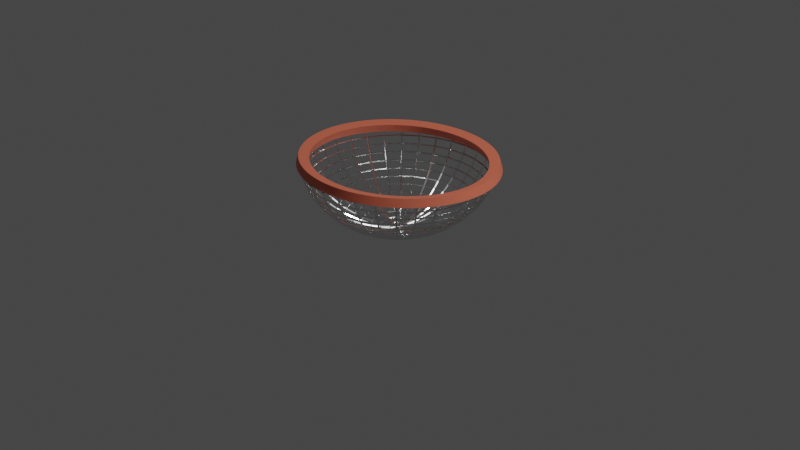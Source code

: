# Source: Fruit_Basket.blend  (saved by Blender 2.83.19; exported with 4.5.12 LTS)
import bpy
from mathutils import Matrix  # noqa: F401  (used for matrix-valued properties, if any)

bpy.ops.wm.read_factory_settings(use_empty=True)
scene = bpy.context.scene
scene.name = 'Scene'

# ---- collections
col_collection = bpy.data.collections.new('Collection'); scene.collection.children.link(col_collection)

# ---- materials (node trees are filled in below, after node groups)
mat_material_002 = bpy.data.materials.new('Material.002')
mat_material_002.use_transparent_shadow = False
mat_material_001 = bpy.data.materials.new('Material.001')
mat_material_001.use_transparent_shadow = False

# ---- material node trees
mat_material_002.use_nodes = True; mat_material_002.node_tree.nodes.clear()
_N = mat_material_002.node_tree.nodes; _L = mat_material_002.node_tree.links
n0 = _N.new('ShaderNodeBsdfPrincipled'); n0.name = 'Principled BSDF'; n0.location = (10, 300)
n0.distribution = 'GGX'
n0.subsurface_method = 'BURLEY'
n0.inputs[1].default_value = 10.0
n0.inputs[2].default_value = 0.2
n0.inputs[3].default_value = 1.45
n0.inputs[27].default_value = (0.0, 0.0, 0.0, 1.0)
n0.inputs[28].default_value = 1.0
n1 = _N.new('ShaderNodeOutputMaterial'); n1.name = 'Material Output'; n1.location = (300, 300)
_L.new(n0.outputs[0], n1.inputs[0])
n1.is_active_output = True
mat_material_001.use_nodes = True; mat_material_001.node_tree.nodes.clear()
_N = mat_material_001.node_tree.nodes; _L = mat_material_001.node_tree.links
n0 = _N.new('ShaderNodeBsdfPrincipled'); n0.name = 'Principled BSDF'; n0.location = (10, 300)
n0.distribution = 'GGX'
n0.subsurface_method = 'BURLEY'
n0.inputs[0].default_value = (0.8, 0.1737, 0.09964, 1.0)
n0.inputs[3].default_value = 1.45
n0.inputs[27].default_value = (0.0, 0.0, 0.0, 1.0)
n0.inputs[28].default_value = 1.0
n1 = _N.new('ShaderNodeOutputMaterial'); n1.name = 'Material Output'; n1.location = (300, 300)
_L.new(n0.outputs[0], n1.inputs[0])
n1.is_active_output = True

# ---- world
world_world = bpy.data.worlds.new('World'); scene.world = world_world
world_world.use_nodes = True; world_world.node_tree.nodes.clear()
_N = world_world.node_tree.nodes; _L = world_world.node_tree.links
n0 = _N.new('ShaderNodeOutputWorld'); n0.name = 'World Output'; n0.location = (300, 300)
n1 = _N.new('ShaderNodeBackground'); n1.name = 'Background'; n1.location = (10, 300)
n1.inputs[0].default_value = (0.05088, 0.05088, 0.05088, 1.0)
_L.new(n1.outputs[0], n0.inputs[0])
n0.is_active_output = True
world_world.color = (0.05088, 0.05088, 0.05088)
world_world.use_sun_shadow = False
world_world.sun_shadow_jitter_overblur = 0.0

# ---- cameras
cam_camera = bpy.data.cameras.new('Camera')
cam_camera.clip_end = 100.0
cam_camera.ortho_scale = 7.314

# ---- lights
light_light = bpy.data.lights.new('Light', 'POINT')
light_light.transmission_factor = 0.0
light_light.energy = 1000.0
light_light.shadow_soft_size = 0.1
light_light.shadow_maximum_resolution = 0.006
light_light.use_absolute_resolution = True

# ---- meshes
me_sphere = bpy.data.meshes.new('Sphere')
me_sphere.from_pydata([(0.0, 0.9808, -0.1951), (0.0, 0.9569, -0.2903), (0.0, 0.9239, -0.3827), (0.0, 0.8819, -0.4714), (0.0, 0.8315, -0.5556), (0.0, 0.773, -0.6344), (0.0, 0.7071, -0.7071), (0.0, 0.6344, -0.773), (0.0, 0.4714, -0.8819), (0.0, 0.1951, -0.9808), (0.1913, 0.9619, -0.1951), (0.1867, 0.9386, -0.2903), (0.1802, 0.9061, -0.3827), (0.1721, 0.865, -0.4714), (0.1622, 0.8155, -0.5556), (0.1508, 0.7582, -0.6344), (0.1379, 0.6935, -0.7071), (0.1238, 0.6222, -0.773), (0.1084, 0.5449, -0.8315), (0.09196, 0.4623, -0.8819), (0.07466, 0.3753, -0.9239), (0.05663, 0.2847, -0.9569), (0.03806, 0.1913, -0.9808), (0.01912, 0.09613, -0.9952), (0.3753, 0.9061, -0.1951), (0.3662, 0.8841, -0.2903), (0.3536, 0.8536, -0.3827), (0.3375, 0.8148, -0.4714), (0.3182, 0.7682, -0.5556), (0.2958, 0.7142, -0.6344), (0.2706, 0.6533, -0.7071), (0.2428, 0.5861, -0.773), (0.2126, 0.5133, -0.8315), (0.1804, 0.4355, -0.8819), (0.1464, 0.3536, -0.9239), (0.1111, 0.2682, -0.9569), (0.07466, 0.1802, -0.9808), (0.03751, 0.09056, -0.9952), (0.5449, 0.8155, -0.1951), (0.5316, 0.7957, -0.2903), (0.5133, 0.7682, -0.3827), (0.49, 0.7333, -0.4714), (0.4619, 0.6913, -0.5556), (0.4295, 0.6427, -0.6344), (0.3928, 0.5879, -0.7071), (0.3525, 0.5275, -0.773), (0.3087, 0.4619, -0.8315), (0.2619, 0.392, -0.8819), (0.2126, 0.3182, -0.9239), (0.1613, 0.2414, -0.9569), (0.1084, 0.1622, -0.9808), (0.05446, 0.0815, -0.9952), (0.6935, 0.6935, -0.1951), (0.6767, 0.6767, -0.2903), (0.6533, 0.6533, -0.3827), (0.6236, 0.6236, -0.4714), (0.5879, 0.5879, -0.5556), (0.5466, 0.5466, -0.6344), (0.5, 0.5, -0.7071), (0.4486, 0.4486, -0.773), (0.3928, 0.3928, -0.8315), (0.3333, 0.3333, -0.8819), (0.2706, 0.2706, -0.9239), (0.2053, 0.2053, -0.9569), (0.1379, 0.1379, -0.9808), (0.06931, 0.06931, -0.9952), (0.8155, 0.5449, -0.1951), (0.7957, 0.5316, -0.2903), (0.7682, 0.5133, -0.3827), (0.7333, 0.49, -0.4714), (0.6913, 0.4619, -0.5556), (0.6427, 0.4295, -0.6344), (0.5879, 0.3928, -0.7071), (0.5275, 0.3524, -0.773), (0.4619, 0.3087, -0.8315), (0.392, 0.2619, -0.8819), (0.3182, 0.2126, -0.9239), (0.2414, 0.1613, -0.9569), (0.1622, 0.1084, -0.9808), (0.0815, 0.05445, -0.9952), (0.9061, 0.3753, -0.1951), (0.8841, 0.3662, -0.2903), (0.8536, 0.3536, -0.3827), (0.8148, 0.3375, -0.4714), (0.7682, 0.3182, -0.5556), (0.7142, 0.2958, -0.6344), (0.6533, 0.2706, -0.7071), (0.5861, 0.2428, -0.773), (0.5133, 0.2126, -0.8315), (0.4355, 0.1804, -0.8819), (0.3536, 0.1464, -0.9239), (0.2682, 0.1111, -0.9569), (0.1802, 0.07466, -0.9808), (0.09056, 0.03751, -0.9952), (0.9619, 0.1913, -0.1951), (0.9386, 0.1867, -0.2903), (0.9061, 0.1802, -0.3827), (0.865, 0.1721, -0.4714), (0.8155, 0.1622, -0.5556), (0.7582, 0.1508, -0.6344), (0.6935, 0.1379, -0.7071), (0.6222, 0.1238, -0.773), (0.5449, 0.1084, -0.8315), (0.4623, 0.09196, -0.8819), (0.3753, 0.07466, -0.9239), (0.2847, 0.05663, -0.9569), (0.1913, 0.03806, -0.9808), (0.09613, 0.01912, -0.9952), (0.9808, -8.052e-07, -0.1951), (0.9569, -8.648e-07, -0.2903), (0.9239, -8.648e-07, -0.3827), (0.8819, -9.244e-07, -0.4714), (0.8315, -9.095e-07, -0.5556), (0.773, -8.499e-07, -0.6344), (0.7071, -9.244e-07, -0.7071), (0.6344, -8.424e-07, -0.773), (0.5556, -9.169e-07, -0.8315), (0.4714, -8.424e-07, -0.8819), (0.3827, -8.573e-07, -0.9239), (0.2903, -8.536e-07, -0.9569), (0.1951, -8.201e-07, -0.9808), (0.09802, -8.126e-07, -0.9952), (0.9619, -0.1913, -0.1951), (0.9386, -0.1867, -0.2903), (0.9061, -0.1802, -0.3827), (0.865, -0.1721, -0.4714), (0.8155, -0.1622, -0.5556), (0.7582, -0.1508, -0.6344), (0.6935, -0.138, -0.7071), (0.6222, -0.1238, -0.773), (0.5449, -0.1084, -0.8315), (0.4623, -0.09197, -0.8819), (0.3753, -0.07466, -0.9239), (0.2847, -0.05663, -0.9569), (0.1913, -0.03806, -0.9808), (0.09613, -0.01912, -0.9952), (0.9061, -0.3753, -0.1951), (0.8841, -0.3662, -0.2903), (0.8536, -0.3536, -0.3827), (0.8148, -0.3375, -0.4714), (0.7682, -0.3182, -0.5556), (0.7142, -0.2958, -0.6344), (0.6533, -0.2706, -0.7071), (0.5861, -0.2428, -0.773), (0.5133, -0.2126, -0.8315), (0.4355, -0.1804, -0.8819), (0.3536, -0.1464, -0.9239), (0.2682, -0.1111, -0.9569), (0.1802, -0.07466, -0.9808), (0.09056, -0.03751, -0.9952), (0.8155, -0.5449, -0.1951), (0.7957, -0.5316, -0.2903), (0.7682, -0.5133, -0.3827), (0.7333, -0.49, -0.4714), (0.6913, -0.4619, -0.5556), (0.6427, -0.4295, -0.6344), (0.5879, -0.3928, -0.7071), (0.5275, -0.3525, -0.773), (0.4619, -0.3087, -0.8315), (0.392, -0.2619, -0.8819), (0.3182, -0.2126, -0.9239), (0.2414, -0.1613, -0.9569), (0.1622, -0.1084, -0.9808), (0.0815, -0.05446, -0.9952), (0.6935, -0.6935, -0.1951), (0.6767, -0.6767, -0.2903), (0.6533, -0.6533, -0.3827), (0.6236, -0.6236, -0.4714), (0.5879, -0.5879, -0.5556), (0.5466, -0.5466, -0.6344), (0.5, -0.5, -0.7071), (0.4486, -0.4486, -0.773), (0.3928, -0.3928, -0.8315), (0.3333, -0.3333, -0.8819), (0.2706, -0.2706, -0.9239), (0.2053, -0.2053, -0.9569), (0.1379, -0.138, -0.9808), (0.06931, -0.06931, -0.9952), (0.5449, -0.8155, -0.1951), (0.5316, -0.7957, -0.2903), (0.5133, -0.7682, -0.3827), (0.49, -0.7333, -0.4714), (0.4619, -0.6913, -0.5556), (0.4295, -0.6427, -0.6344), (0.3928, -0.5879, -0.7071), (0.3525, -0.5275, -0.773), (0.3087, -0.4619, -0.8315), (0.2619, -0.392, -0.8819), (0.2126, -0.3182, -0.9239), (0.1613, -0.2414, -0.9569), (0.1084, -0.1622, -0.9808), (0.05446, -0.0815, -0.9952), (0.3753, -0.9061, -0.1951), (0.3662, -0.8841, -0.2903), (0.3536, -0.8536, -0.3827), (0.3375, -0.8148, -0.4714), (0.3182, -0.7682, -0.5556), (0.2958, -0.7142, -0.6344), (0.2706, -0.6533, -0.7071), (0.2428, -0.5861, -0.773), (0.2126, -0.5133, -0.8315), (0.1804, -0.4355, -0.8819), (0.1464, -0.3536, -0.9239), (0.1111, -0.2682, -0.9569), (0.07466, -0.1802, -0.9808), (0.03751, -0.09056, -0.9952), (0.1913, -0.9619, -0.1951), (0.1867, -0.9386, -0.2903), (0.1802, -0.9061, -0.3827), (0.1721, -0.865, -0.4714), (0.1622, -0.8155, -0.5556), (0.1508, -0.7582, -0.6344), (0.1379, -0.6935, -0.7071), (0.1238, -0.6222, -0.773), (0.1084, -0.5449, -0.8315), (0.09196, -0.4623, -0.8819), (0.07466, -0.3753, -0.9239), (0.05663, -0.2847, -0.9569), (0.03806, -0.1913, -0.9808), (0.01912, -0.09613, -0.9952), (3.739e-08, -0.9808, -0.1951), (-2.222e-08, -0.9569, -0.2903), (-5.202e-08, -0.9239, -0.3827), (-1.712e-07, -0.8819, -0.4714), (-2.01e-07, -0.8315, -0.5556), (-7.318e-09, -0.773, -0.6344), (-1.414e-07, -0.7071, -0.7071), (1.326e-10, -0.6344, -0.773), (-2.01e-07, -0.5556, -0.8315), (-1.042e-07, -0.4714, -0.8819), (-8.927e-08, -0.3827, -0.9239), (-8.182e-08, -0.2903, -0.9569), (-7.318e-09, -0.1951, -0.9808), (-1.291e-08, -0.09802, -0.9952), (-0.1913, -0.9619, -0.1951), (-0.1867, -0.9386, -0.2903), (-0.1802, -0.9061, -0.3827), (-0.1721, -0.865, -0.4714), (-0.1622, -0.8155, -0.5556), (-0.1508, -0.7582, -0.6344), (-0.1379, -0.6935, -0.7071), (-0.1238, -0.6222, -0.773), (-0.1084, -0.5449, -0.8315), (-0.09197, -0.4623, -0.8819), (-0.07466, -0.3753, -0.9239), (-0.05663, -0.2847, -0.9569), (-0.03806, -0.1913, -0.9808), (-0.01912, -0.09613, -0.9952), (-0.3753, -0.9061, -0.1951), (-0.3662, -0.8841, -0.2903), (-0.3536, -0.8536, -0.3827), (-0.3375, -0.8148, -0.4714), (-0.3182, -0.7682, -0.5556), (-0.2958, -0.7142, -0.6344), (-0.2706, -0.6533, -0.7071), (-0.2428, -0.5861, -0.773), (-0.2126, -0.5133, -0.8315), (-0.1804, -0.4355, -0.8819), (-0.1464, -0.3536, -0.9239), (-0.1111, -0.2682, -0.9569), (-0.07466, -0.1802, -0.9808), (-0.03751, -0.09056, -0.9952), (-0.5449, -0.8155, -0.1951), (-0.5316, -0.7957, -0.2903), (-0.5133, -0.7682, -0.3827), (-0.49, -0.7333, -0.4714), (-0.4619, -0.6913, -0.5556), (-0.4295, -0.6427, -0.6344), (-0.3928, -0.5879, -0.7071), (-0.3525, -0.5275, -0.773), (-0.3087, -0.4619, -0.8315), (-0.2619, -0.392, -0.8819), (-0.2126, -0.3182, -0.9239), (-0.1613, -0.2414, -0.9569), (-0.1084, -0.1622, -0.9808), (-0.05446, -0.0815, -0.9952), (-0.6935, -0.6935, -0.1951), (-0.6767, -0.6767, -0.2903), (-0.6533, -0.6533, -0.3827), (-0.6236, -0.6236, -0.4714), (-0.5879, -0.5879, -0.5556), (-0.5466, -0.5466, -0.6344), (-0.5, -0.5, -0.7071), (-0.4486, -0.4486, -0.773), (-0.3928, -0.3928, -0.8315), (-0.3333, -0.3333, -0.8819), (-0.2706, -0.2706, -0.9239), (-0.2053, -0.2053, -0.9569), (-0.1379, -0.138, -0.9808), (-0.06931, -0.06931, -0.9952), (-0.8155, -0.5449, -0.1951), (-0.7957, -0.5316, -0.2903), (-0.7682, -0.5133, -0.3827), (-0.7333, -0.49, -0.4714), (-0.6913, -0.4619, -0.5556), (-0.6427, -0.4295, -0.6344), (-0.5879, -0.3928, -0.7071), (-0.5275, -0.3525, -0.773), (-0.4619, -0.3087, -0.8315), (-0.392, -0.2619, -0.8819), (-0.3182, -0.2126, -0.9239), (-0.2414, -0.1613, -0.9569), (-0.1622, -0.1084, -0.9808), (-0.0815, -0.05446, -0.9952), (-0.9061, -0.3753, -0.1951), (-0.8841, -0.3662, -0.2903), (-0.8536, -0.3536, -0.3827), (-0.8148, -0.3375, -0.4714), (-0.7682, -0.3182, -0.5556), (-0.7142, -0.2958, -0.6344), (-0.6533, -0.2706, -0.7071), (-0.5861, -0.2428, -0.773), (-0.5133, -0.2126, -0.8315), (-0.4355, -0.1804, -0.8819), (-0.3536, -0.1464, -0.9239), (-0.2682, -0.1111, -0.9569), (-0.1802, -0.07466, -0.9808), (-0.09056, -0.03751, -0.9952), (-0.9619, -0.1913, -0.1951), (-0.9386, -0.1867, -0.2903), (-0.9061, -0.1802, -0.3827), (-0.865, -0.1721, -0.4714), (-0.8155, -0.1622, -0.5556), (-0.7582, -0.1508, -0.6344), (-0.6935, -0.138, -0.7071), (-0.6222, -0.1238, -0.773), (-0.5449, -0.1084, -0.8315), (-0.4623, -0.09197, -0.8819), (-0.3753, -0.07466, -0.9239), (-0.2847, -0.05663, -0.9569), (-0.1913, -0.03806, -0.9808), (-0.09613, -0.01912, -0.9952), (-0.9808, -8.797e-07, -0.1951), (-0.9569, -7.754e-07, -0.2903), (-0.9239, -7.456e-07, -0.3827), (-0.8819, -6.562e-07, -0.4714), (-0.8315, -5.817e-07, -0.5556), (-0.773, -7.605e-07, -0.6344), (-0.7071, -6.86e-07, -0.7071), (-0.6344, -7.903e-07, -0.773), (-0.5556, -6.115e-07, -0.8315), (-0.4714, -6.487e-07, -0.8819), (-0.3827, -7.381e-07, -0.9239), (-0.2903, -7.27e-07, -0.9569), (-0.1951, -7.866e-07, -0.9808), (-0.09802, -7.828e-07, -0.9952), (-0.9619, 0.1913, -0.1951), (-0.9386, 0.1867, -0.2903), (-0.9061, 0.1802, -0.3827), (-0.865, 0.1721, -0.4714), (-0.8155, 0.1622, -0.5556), (-0.7582, 0.1508, -0.6344), (-0.6935, 0.1379, -0.7071), (-0.6222, 0.1238, -0.773), (-0.5449, 0.1084, -0.8315), (-0.4623, 0.09196, -0.8819), (-0.3753, 0.07466, -0.9239), (-0.2847, 0.05663, -0.9569), (-0.1913, 0.03806, -0.9808), (-0.09613, 0.01912, -0.9952), (-0.9061, 0.3753, -0.1951), (-0.8841, 0.3662, -0.2903), (-0.8536, 0.3536, -0.3827), (-0.8148, 0.3375, -0.4714), (-0.7682, 0.3182, -0.5556), (-0.7142, 0.2958, -0.6344), (-0.6533, 0.2706, -0.7071), (-0.5861, 0.2428, -0.773), (-0.5133, 0.2126, -0.8315), (-0.4355, 0.1804, -0.8819), (-0.3536, 0.1464, -0.9239), (-0.2682, 0.1111, -0.9569), (-0.1802, 0.07466, -0.9808), (-0.09056, 0.03751, -0.9952), (-0.8155, 0.5449, -0.1951), (-0.7957, 0.5316, -0.2903), (-0.7682, 0.5133, -0.3827), (-0.7333, 0.49, -0.4714), (-0.6913, 0.4619, -0.5556), (-0.6427, 0.4295, -0.6344), (-0.5879, 0.3928, -0.7071), (-0.5275, 0.3524, -0.773), (-0.4619, 0.3087, -0.8315), (-0.392, 0.2619, -0.8819), (-0.3182, 0.2126, -0.9239), (-0.2414, 0.1613, -0.9569), (-0.1622, 0.1084, -0.9808), (-0.0815, 0.05445, -0.9952), (-0.6935, 0.6935, -0.1951), (-0.6767, 0.6767, -0.2903), (-0.6533, 0.6533, -0.3827), (-0.6236, 0.6236, -0.4714), (-0.5879, 0.5879, -0.5556), (-0.5466, 0.5466, -0.6344), (-0.5, 0.5, -0.7071), (-0.4486, 0.4486, -0.773), (-0.3928, 0.3928, -0.8315), (-0.3333, 0.3333, -0.8819), (-0.2706, 0.2706, -0.9239), (-0.2053, 0.2053, -0.9569), (-0.1379, 0.1379, -0.9808), (-0.06931, 0.06931, -0.9952), (-0.5449, 0.8155, -0.1951), (-0.5316, 0.7957, -0.2903), (-0.5133, 0.7682, -0.3827), (-0.49, 0.7333, -0.4714), (-0.4619, 0.6913, -0.5556), (-0.4295, 0.6427, -0.6344), (-0.3928, 0.5879, -0.7071), (-0.3524, 0.5275, -0.773), (-0.3087, 0.4619, -0.8315), (-0.2619, 0.392, -0.8819), (-0.2126, 0.3182, -0.9239), (-0.1613, 0.2414, -0.9569), (-0.1084, 0.1622, -0.9808), (-0.05446, 0.0815, -0.9952), (-0.3753, 0.9061, -0.1951), (-0.3662, 0.8841, -0.2903), (-0.3536, 0.8536, -0.3827), (-0.3375, 0.8148, -0.4714), (-0.3182, 0.7682, -0.5556), (-0.2958, 0.7142, -0.6344), (-0.2706, 0.6533, -0.7071), (-0.2428, 0.5861, -0.773), (-0.2126, 0.5133, -0.8315), (-0.1804, 0.4355, -0.8819), (-0.1464, 0.3536, -0.9239), (-0.1111, 0.2682, -0.9569), (-0.07466, 0.1802, -0.9808), (-0.03751, 0.09056, -0.9952), (-0.1913, 0.9619, -0.1951), (-0.1867, 0.9386, -0.2903), (-0.1802, 0.9061, -0.3827), (-0.1721, 0.865, -0.4714), (-0.1622, 0.8155, -0.5556), (-0.1508, 0.7582, -0.6344), (-0.1379, 0.6935, -0.7071), (-0.1238, 0.6222, -0.773), (-0.1084, 0.5449, -0.8315), (-0.09196, 0.4623, -0.8819), (-0.07466, 0.3753, -0.9239), (-0.05663, 0.2847, -0.9569), (-0.03806, 0.1913, -0.9808), (-0.01912, 0.09613, -0.9952), (2.237e-07, 0.5556, -0.8315), (6.719e-08, 0.3827, -0.9239), (9.699e-08, 0.2903, -0.9569), (3.18e-08, 0.09802, -0.9952), (0.0, -8.027e-07, -1.0)], [], [(9, 446, 21, 22), (447, 9, 22, 23), (448, 447, 23), (1, 0, 10, 11), (2, 1, 11, 12), (3, 2, 12, 13), (4, 3, 13, 14), (5, 4, 14, 15), (6, 5, 15, 16), (7, 6, 16, 17), (444, 7, 17, 18), (8, 444, 18, 19), (445, 8, 19, 20), (446, 445, 20, 21), (16, 15, 29, 30), (17, 16, 30, 31), (18, 17, 31, 32), (19, 18, 32, 33), (20, 19, 33, 34), (21, 20, 34, 35), (22, 21, 35, 36), (23, 22, 36, 37), (448, 23, 37), (11, 10, 24, 25), (12, 11, 25, 26), (13, 12, 26, 27), (14, 13, 27, 28), (15, 14, 28, 29), (32, 31, 45, 46), (33, 32, 46, 47), (34, 33, 47, 48), (35, 34, 48, 49), (36, 35, 49, 50), (37, 36, 50, 51), (448, 37, 51), (25, 24, 38, 39), (26, 25, 39, 40), (27, 26, 40, 41), (28, 27, 41, 42), (29, 28, 42, 43), (30, 29, 43, 44), (31, 30, 44, 45), (48, 47, 61, 62), (49, 48, 62, 63), (50, 49, 63, 64), (51, 50, 64, 65), (448, 51, 65), (39, 38, 52, 53), (40, 39, 53, 54), (41, 40, 54, 55), (42, 41, 55, 56), (43, 42, 56, 57), (44, 43, 57, 58), (45, 44, 58, 59), (46, 45, 59, 60), (47, 46, 60, 61), (64, 63, 77, 78), (65, 64, 78, 79), (448, 65, 79), (53, 52, 66, 67), (54, 53, 67, 68), (55, 54, 68, 69), (56, 55, 69, 70), (57, 56, 70, 71), (58, 57, 71, 72), (59, 58, 72, 73), (60, 59, 73, 74), (61, 60, 74, 75), (62, 61, 75, 76), (63, 62, 76, 77), (448, 79, 93), (67, 66, 80, 81), (68, 67, 81, 82), (69, 68, 82, 83), (70, 69, 83, 84), (71, 70, 84, 85), (72, 71, 85, 86), (73, 72, 86, 87), (74, 73, 87, 88), (75, 74, 88, 89), (76, 75, 89, 90), (77, 76, 90, 91), (78, 77, 91, 92), (79, 78, 92, 93), (83, 82, 96, 97), (84, 83, 97, 98), (85, 84, 98, 99), (86, 85, 99, 100), (87, 86, 100, 101), (88, 87, 101, 102), (89, 88, 102, 103), (90, 89, 103, 104), (91, 90, 104, 105), (92, 91, 105, 106), (93, 92, 106, 107), (448, 93, 107), (81, 80, 94, 95), (82, 81, 95, 96), (99, 98, 112, 113), (100, 99, 113, 114), (101, 100, 114, 115), (102, 101, 115, 116), (103, 102, 116, 117), (104, 103, 117, 118), (105, 104, 118, 119), (106, 105, 119, 120), (107, 106, 120, 121), (448, 107, 121), (95, 94, 108, 109), (96, 95, 109, 110), (97, 96, 110, 111), (98, 97, 111, 112), (115, 114, 128, 129), (116, 115, 129, 130), (117, 116, 130, 131), (118, 117, 131, 132), (119, 118, 132, 133), (120, 119, 133, 134), (121, 120, 134, 135), (448, 121, 135), (109, 108, 122, 123), (110, 109, 123, 124), (111, 110, 124, 125), (112, 111, 125, 126), (113, 112, 126, 127), (114, 113, 127, 128), (131, 130, 144, 145), (132, 131, 145, 146), (133, 132, 146, 147), (134, 133, 147, 148), (135, 134, 148, 149), (448, 135, 149), (123, 122, 136, 137), (124, 123, 137, 138), (125, 124, 138, 139), (126, 125, 139, 140), (127, 126, 140, 141), (128, 127, 141, 142), (129, 128, 142, 143), (130, 129, 143, 144), (147, 146, 160, 161), (148, 147, 161, 162), (149, 148, 162, 163), (448, 149, 163), (137, 136, 150, 151), (138, 137, 151, 152), (139, 138, 152, 153), (140, 139, 153, 154), (141, 140, 154, 155), (142, 141, 155, 156), (143, 142, 156, 157), (144, 143, 157, 158), (145, 144, 158, 159), (146, 145, 159, 160), (163, 162, 176, 177), (448, 163, 177), (151, 150, 164, 165), (152, 151, 165, 166), (153, 152, 166, 167), (154, 153, 167, 168), (155, 154, 168, 169), (156, 155, 169, 170), (157, 156, 170, 171), (158, 157, 171, 172), (159, 158, 172, 173), (160, 159, 173, 174), (161, 160, 174, 175), (162, 161, 175, 176), (166, 165, 179, 180), (167, 166, 180, 181), (168, 167, 181, 182), (169, 168, 182, 183), (170, 169, 183, 184), (171, 170, 184, 185), (172, 171, 185, 186), (173, 172, 186, 187), (174, 173, 187, 188), (175, 174, 188, 189), (176, 175, 189, 190), (177, 176, 190, 191), (448, 177, 191), (165, 164, 178, 179), (182, 181, 195, 196), (183, 182, 196, 197), (184, 183, 197, 198), (185, 184, 198, 199), (186, 185, 199, 200), (187, 186, 200, 201), (188, 187, 201, 202), (189, 188, 202, 203), (190, 189, 203, 204), (191, 190, 204, 205), (448, 191, 205), (179, 178, 192, 193), (180, 179, 193, 194), (181, 180, 194, 195), (198, 197, 211, 212), (199, 198, 212, 213), (200, 199, 213, 214), (201, 200, 214, 215), (202, 201, 215, 216), (203, 202, 216, 217), (204, 203, 217, 218), (205, 204, 218, 219), (448, 205, 219), (193, 192, 206, 207), (194, 193, 207, 208), (195, 194, 208, 209), (196, 195, 209, 210), (197, 196, 210, 211), (214, 213, 227, 228), (215, 214, 228, 229), (216, 215, 229, 230), (217, 216, 230, 231), (218, 217, 231, 232), (219, 218, 232, 233), (448, 219, 233), (207, 206, 220, 221), (208, 207, 221, 222), (209, 208, 222, 223), (210, 209, 223, 224), (211, 210, 224, 225), (212, 211, 225, 226), (213, 212, 226, 227), (230, 229, 243, 244), (231, 230, 244, 245), (232, 231, 245, 246), (233, 232, 246, 247), (448, 233, 247), (221, 220, 234, 235), (222, 221, 235, 236), (223, 222, 236, 237), (224, 223, 237, 238), (225, 224, 238, 239), (226, 225, 239, 240), (227, 226, 240, 241), (228, 227, 241, 242), (229, 228, 242, 243), (246, 245, 259, 260), (247, 246, 260, 261), (448, 247, 261), (235, 234, 248, 249), (236, 235, 249, 250), (237, 236, 250, 251), (238, 237, 251, 252), (239, 238, 252, 253), (240, 239, 253, 254), (241, 240, 254, 255), (242, 241, 255, 256), (243, 242, 256, 257), (244, 243, 257, 258), (245, 244, 258, 259), (448, 261, 275), (249, 248, 262, 263), (250, 249, 263, 264), (251, 250, 264, 265), (252, 251, 265, 266), (253, 252, 266, 267), (254, 253, 267, 268), (255, 254, 268, 269), (256, 255, 269, 270), (257, 256, 270, 271), (258, 257, 271, 272), (259, 258, 272, 273), (260, 259, 273, 274), (261, 260, 274, 275), (264, 263, 277, 278), (265, 264, 278, 279), (266, 265, 279, 280), (267, 266, 280, 281), (268, 267, 281, 282), (269, 268, 282, 283), (270, 269, 283, 284), (271, 270, 284, 285), (272, 271, 285, 286), (273, 272, 286, 287), (274, 273, 287, 288), (275, 274, 288, 289), (448, 275, 289), (263, 262, 276, 277), (280, 279, 293, 294), (281, 280, 294, 295), (282, 281, 295, 296), (283, 282, 296, 297), (284, 283, 297, 298), (285, 284, 298, 299), (286, 285, 299, 300), (287, 286, 300, 301), (288, 287, 301, 302), (289, 288, 302, 303), (448, 289, 303), (277, 276, 290, 291), (278, 277, 291, 292), (279, 278, 292, 293), (296, 295, 309, 310), (297, 296, 310, 311), (298, 297, 311, 312), (299, 298, 312, 313), (300, 299, 313, 314), (301, 300, 314, 315), (302, 301, 315, 316), (303, 302, 316, 317), (448, 303, 317), (291, 290, 304, 305), (292, 291, 305, 306), (293, 292, 306, 307), (294, 293, 307, 308), (295, 294, 308, 309), (312, 311, 325, 326), (313, 312, 326, 327), (314, 313, 327, 328), (315, 314, 328, 329), (316, 315, 329, 330), (317, 316, 330, 331), (448, 317, 331), (305, 304, 318, 319), (306, 305, 319, 320), (307, 306, 320, 321), (308, 307, 321, 322), (309, 308, 322, 323), (310, 309, 323, 324), (311, 310, 324, 325), (328, 327, 341, 342), (329, 328, 342, 343), (330, 329, 343, 344), (331, 330, 344, 345), (448, 331, 345), (319, 318, 332, 333), (320, 319, 333, 334), (321, 320, 334, 335), (322, 321, 335, 336), (323, 322, 336, 337), (324, 323, 337, 338), (325, 324, 338, 339), (326, 325, 339, 340), (327, 326, 340, 341), (344, 343, 357, 358), (345, 344, 358, 359), (448, 345, 359), (333, 332, 346, 347), (334, 333, 347, 348), (335, 334, 348, 349), (336, 335, 349, 350), (337, 336, 350, 351), (338, 337, 351, 352), (339, 338, 352, 353), (340, 339, 353, 354), (341, 340, 354, 355), (342, 341, 355, 356), (343, 342, 356, 357), (448, 359, 373), (347, 346, 360, 361), (348, 347, 361, 362), (349, 348, 362, 363), (350, 349, 363, 364), (351, 350, 364, 365), (352, 351, 365, 366), (353, 352, 366, 367), (354, 353, 367, 368), (355, 354, 368, 369), (356, 355, 369, 370), (357, 356, 370, 371), (358, 357, 371, 372), (359, 358, 372, 373), (363, 362, 376, 377), (364, 363, 377, 378), (365, 364, 378, 379), (366, 365, 379, 380), (367, 366, 380, 381), (368, 367, 381, 382), (369, 368, 382, 383), (370, 369, 383, 384), (371, 370, 384, 385), (372, 371, 385, 386), (373, 372, 386, 387), (448, 373, 387), (361, 360, 374, 375), (362, 361, 375, 376), (379, 378, 392, 393), (380, 379, 393, 394), (381, 380, 394, 395), (382, 381, 395, 396), (383, 382, 396, 397), (384, 383, 397, 398), (385, 384, 398, 399), (386, 385, 399, 400), (387, 386, 400, 401), (448, 387, 401), (375, 374, 388, 389), (376, 375, 389, 390), (377, 376, 390, 391), (378, 377, 391, 392), (395, 394, 408, 409), (396, 395, 409, 410), (397, 396, 410, 411), (398, 397, 411, 412), (399, 398, 412, 413), (400, 399, 413, 414), (401, 400, 414, 415), (448, 401, 415), (389, 388, 402, 403), (390, 389, 403, 404), (391, 390, 404, 405), (392, 391, 405, 406), (393, 392, 406, 407), (394, 393, 407, 408), (411, 410, 424, 425), (412, 411, 425, 426), (413, 412, 426, 427), (414, 413, 427, 428), (415, 414, 428, 429), (448, 415, 429), (403, 402, 416, 417), (404, 403, 417, 418), (405, 404, 418, 419), (406, 405, 419, 420), (407, 406, 420, 421), (408, 407, 421, 422), (409, 408, 422, 423), (410, 409, 423, 424), (427, 426, 440, 441), (428, 427, 441, 442), (429, 428, 442, 443), (448, 429, 443), (417, 416, 430, 431), (418, 417, 431, 432), (419, 418, 432, 433), (420, 419, 433, 434), (421, 420, 434, 435), (422, 421, 435, 436), (423, 422, 436, 437), (424, 423, 437, 438), (425, 424, 438, 439), (426, 425, 439, 440), (443, 442, 9, 447), (448, 443, 447), (431, 430, 0, 1), (432, 431, 1, 2), (433, 432, 2, 3), (434, 433, 3, 4), (435, 434, 4, 5), (436, 435, 5, 6), (437, 436, 6, 7), (438, 437, 7, 444), (439, 438, 444, 8), (440, 439, 8, 445), (441, 440, 445, 446), (442, 441, 446, 9)])
_uv = me_sphere.uv_layers.new(name='UVMap')
_uv.uv.foreach_set('vector', [0.75, 0.0625, 0.75, 0.09375, 0.7187, 0.09375, 0.7187, 0.0625, 0.75, 0.03125, 0.75, 0.0625, 0.7187, 0.0625, 0.7187, 0.03125, 0.7344, 0.0, 0.75, 0.03125, 0.7187, 0.03125, 0.75, 0.4062, 0.75, 0.4375, 0.7187, 0.4375, 0.7187, 0.4062, 0.75, 0.375, 0.75, 0.4062, 0.7187, 0.4062, 0.7187, 0.375, 0.75, 0.3437, 0.75, 0.375, 0.7187, 0.375, 0.7187, 0.3437, 0.75, 0.3125, 0.75, 0.3437, 0.7187, 0.3437, 0.7187, 0.3125, 0.75, 0.2812, 0.75, 0.3125, 0.7187, 0.3125, 0.7187, 0.2812, 0.75, 0.25, 0.75, 0.2812, 0.7187, 0.2812, 0.7187, 0.25, 0.75, 0.2187, 0.75, 0.25, 0.7187, 0.25, 0.7187, 0.2187, 0.75, 0.1875, 0.75, 0.2187, 0.7187, 0.2187, 0.7187, 0.1875, 0.75, 0.1562, 0.75, 0.1875, 0.7187, 0.1875, 0.7187, 0.1562, 0.75, 0.125, 0.75, 0.1562, 0.7187, 0.1562, 0.7187, 0.125, 0.75, 0.09375, 0.75, 0.125, 0.7187, 0.125, 0.7187, 0.09375, 0.7187, 0.25, 0.7187, 0.2812, 0.6875, 0.2812, 0.6875, 0.25, 0.7187, 0.2187, 0.7187, 0.25, 0.6875, 0.25, 0.6875, 0.2187, 0.7187, 0.1875, 0.7187, 0.2187, 0.6875, 0.2187, 0.6875, 0.1875, 0.7187, 0.1562, 0.7187, 0.1875, 0.6875, 0.1875, 0.6875, 0.1562, 0.7187, 0.125, 0.7187, 0.1562, 0.6875, 0.1562, 0.6875, 0.125, 0.7187, 0.09375, 0.7187, 0.125, 0.6875, 0.125, 0.6875, 0.09375, 0.7187, 0.0625, 0.7187, 0.09375, 0.6875, 0.09375, 0.6875, 0.0625, 0.7187, 0.03125, 0.7187, 0.0625, 0.6875, 0.0625, 0.6875, 0.03125, 0.7031, 0.0, 0.7187, 0.03125, 0.6875, 0.03125, 0.7187, 0.4062, 0.7187, 0.4375, 0.6875, 0.4375, 0.6875, 0.4062, 0.7187, 0.375, 0.7187, 0.4062, 0.6875, 0.4062, 0.6875, 0.375, 0.7187, 0.3437, 0.7187, 0.375, 0.6875, 0.375, 0.6875, 0.3437, 0.7187, 0.3125, 0.7187, 0.3437, 0.6875, 0.3437, 0.6875, 0.3125, 0.7187, 0.2812, 0.7187, 0.3125, 0.6875, 0.3125, 0.6875, 0.2812, 0.6875, 0.1875, 0.6875, 0.2187, 0.6562, 0.2187, 0.6562, 0.1875, 0.6875, 0.1562, 0.6875, 0.1875, 0.6562, 0.1875, 0.6562, 0.1562, 0.6875, 0.125, 0.6875, 0.1562, 0.6562, 0.1562, 0.6562, 0.125, 0.6875, 0.09375, 0.6875, 0.125, 0.6562, 0.125, 0.6562, 0.09375, 0.6875, 0.0625, 0.6875, 0.09375, 0.6562, 0.09375, 0.6562, 0.0625, 0.6875, 0.03125, 0.6875, 0.0625, 0.6562, 0.0625, 0.6562, 0.03125, 0.6719, 0.0, 0.6875, 0.03125, 0.6562, 0.03125, 0.6875, 0.4062, 0.6875, 0.4375, 0.6562, 0.4375, 0.6562, 0.4062, 0.6875, 0.375, 0.6875, 0.4062, 0.6562, 0.4062, 0.6562, 0.375, 0.6875, 0.3437, 0.6875, 0.375, 0.6562, 0.375, 0.6562, 0.3437, 0.6875, 0.3125, 0.6875, 0.3437, 0.6562, 0.3437, 0.6562, 0.3125, 0.6875, 0.2812, 0.6875, 0.3125, 0.6562, 0.3125, 0.6562, 0.2812, 0.6875, 0.25, 0.6875, 0.2812, 0.6562, 0.2812, 0.6562, 0.25, 0.6875, 0.2187, 0.6875, 0.25, 0.6562, 0.25, 0.6562, 0.2187, 0.6562, 0.125, 0.6562, 0.1562, 0.625, 0.1562, 0.625, 0.125, 0.6562, 0.09375, 0.6562, 0.125, 0.625, 0.125, 0.625, 0.09375, 0.6562, 0.0625, 0.6562, 0.09375, 0.625, 0.09375, 0.625, 0.0625, 0.6562, 0.03125, 0.6562, 0.0625, 0.625, 0.0625, 0.625, 0.03125, 0.6406, 0.0, 0.6562, 0.03125, 0.625, 0.03125, 0.6562, 0.4062, 0.6562, 0.4375, 0.625, 0.4375, 0.625, 0.4062, 0.6562, 0.375, 0.6562, 0.4062, 0.625, 0.4062, 0.625, 0.375, 0.6562, 0.3437, 0.6562, 0.375, 0.625, 0.375, 0.625, 0.3437, 0.6562, 0.3125, 0.6562, 0.3437, 0.625, 0.3437, 0.625, 0.3125, 0.6562, 0.2812, 0.6562, 0.3125, 0.625, 0.3125, 0.625, 0.2812, 0.6562, 0.25, 0.6562, 0.2812, 0.625, 0.2812, 0.625, 0.25, 0.6562, 0.2187, 0.6562, 0.25, 0.625, 0.25, 0.625, 0.2187, 0.6562, 0.1875, 0.6562, 0.2187, 0.625, 0.2187, 0.625, 0.1875, 0.6562, 0.1562, 0.6562, 0.1875, 0.625, 0.1875, 0.625, 0.1562, 0.625, 0.0625, 0.625, 0.09375, 0.5937, 0.09375, 0.5937, 0.0625, 0.625, 0.03125, 0.625, 0.0625, 0.5937, 0.0625, 0.5937, 0.03125, 0.6094, 0.0, 0.625, 0.03125, 0.5937, 0.03125, 0.625, 0.4062, 0.625, 0.4375, 0.5937, 0.4375, 0.5937, 0.4062, 0.625, 0.375, 0.625, 0.4062, 0.5937, 0.4062, 0.5937, 0.375, 0.625, 0.3437, 0.625, 0.375, 0.5937, 0.375, 0.5937, 0.3438, 0.625, 0.3125, 0.625, 0.3437, 0.5937, 0.3438, 0.5937, 0.3125, 0.625, 0.2812, 0.625, 0.3125, 0.5937, 0.3125, 0.5937, 0.2812, 0.625, 0.25, 0.625, 0.2812, 0.5937, 0.2812, 0.5937, 0.25, 0.625, 0.2187, 0.625, 0.25, 0.5937, 0.25, 0.5937, 0.2187, 0.625, 0.1875, 0.625, 0.2187, 0.5937, 0.2187, 0.5937, 0.1875, 0.625, 0.1562, 0.625, 0.1875, 0.5937, 0.1875, 0.5937, 0.1562, 0.625, 0.125, 0.625, 0.1562, 0.5937, 0.1562, 0.5937, 0.125, 0.625, 0.09375, 0.625, 0.125, 0.5937, 0.125, 0.5937, 0.09375, 0.5781, 0.0, 0.5937, 0.03125, 0.5625, 0.03125, 0.5937, 0.4062, 0.5937, 0.4375, 0.5625, 0.4375, 0.5625, 0.4062, 0.5937, 0.375, 0.5937, 0.4062, 0.5625, 0.4062, 0.5625, 0.375, 0.5937, 0.3438, 0.5937, 0.375, 0.5625, 0.375, 0.5625, 0.3438, 0.5937, 0.3125, 0.5937, 0.3438, 0.5625, 0.3438, 0.5625, 0.3125, 0.5937, 0.2812, 0.5937, 0.3125, 0.5625, 0.3125, 0.5625, 0.2812, 0.5937, 0.25, 0.5937, 0.2812, 0.5625, 0.2812, 0.5625, 0.25, 0.5937, 0.2187, 0.5937, 0.25, 0.5625, 0.25, 0.5625, 0.2187, 0.5937, 0.1875, 0.5937, 0.2187, 0.5625, 0.2187, 0.5625, 0.1875, 0.5937, 0.1562, 0.5937, 0.1875, 0.5625, 0.1875, 0.5625, 0.1562, 0.5937, 0.125, 0.5937, 0.1562, 0.5625, 0.1562, 0.5625, 0.125, 0.5937, 0.09375, 0.5937, 0.125, 0.5625, 0.125, 0.5625, 0.09375, 0.5937, 0.0625, 0.5937, 0.09375, 0.5625, 0.09375, 0.5625, 0.0625, 0.5937, 0.03125, 0.5937, 0.0625, 0.5625, 0.0625, 0.5625, 0.03125, 0.5625, 0.3438, 0.5625, 0.375, 0.5312, 0.375, 0.5312, 0.3438, 0.5625, 0.3125, 0.5625, 0.3438, 0.5312, 0.3438, 0.5312, 0.3125, 0.5625, 0.2812, 0.5625, 0.3125, 0.5312, 0.3125, 0.5312, 0.2812, 0.5625, 0.25, 0.5625, 0.2812, 0.5312, 0.2812, 0.5312, 0.25, 0.5625, 0.2187, 0.5625, 0.25, 0.5312, 0.25, 0.5312, 0.2188, 0.5625, 0.1875, 0.5625, 0.2187, 0.5312, 0.2188, 0.5312, 0.1875, 0.5625, 0.1562, 0.5625, 0.1875, 0.5312, 0.1875, 0.5312, 0.1562, 0.5625, 0.125, 0.5625, 0.1562, 0.5312, 0.1562, 0.5312, 0.125, 0.5625, 0.09375, 0.5625, 0.125, 0.5312, 0.125, 0.5312, 0.09375, 0.5625, 0.0625, 0.5625, 0.09375, 0.5312, 0.09375, 0.5312, 0.0625, 0.5625, 0.03125, 0.5625, 0.0625, 0.5312, 0.0625, 0.5312, 0.03125, 0.5469, 0.0, 0.5625, 0.03125, 0.5312, 0.03125, 0.5625, 0.4062, 0.5625, 0.4375, 0.5312, 0.4375, 0.5312, 0.4062, 0.5625, 0.375, 0.5625, 0.4062, 0.5312, 0.4062, 0.5312, 0.375, 0.5312, 0.2812, 0.5312, 0.3125, 0.5, 0.3125, 0.5, 0.2813, 0.5312, 0.25, 0.5312, 0.2812, 0.5, 0.2813, 0.5, 0.25, 0.5312, 0.2188, 0.5312, 0.25, 0.5, 0.25, 0.5, 0.2188, 0.5312, 0.1875, 0.5312, 0.2188, 0.5, 0.2188, 0.5, 0.1875, 0.5312, 0.1562, 0.5312, 0.1875, 0.5, 0.1875, 0.5, 0.1562, 0.5312, 0.125, 0.5312, 0.1562, 0.5, 0.1562, 0.5, 0.125, 0.5312, 0.09375, 0.5312, 0.125, 0.5, 0.125, 0.5, 0.09375, 0.5312, 0.0625, 0.5312, 0.09375, 0.5, 0.09375, 0.5, 0.0625, 0.5312, 0.03125, 0.5312, 0.0625, 0.5, 0.0625, 0.5, 0.03125, 0.5156, 0.0, 0.5312, 0.03125, 0.5, 0.03125, 0.5312, 0.4062, 0.5312, 0.4375, 0.5, 0.4375, 0.5, 0.4062, 0.5312, 0.375, 0.5312, 0.4062, 0.5, 0.4062, 0.5, 0.375, 0.5312, 0.3438, 0.5312, 0.375, 0.5, 0.375, 0.5, 0.3438, 0.5312, 0.3125, 0.5312, 0.3438, 0.5, 0.3438, 0.5, 0.3125, 0.5, 0.2188, 0.5, 0.25, 0.4687, 0.25, 0.4687, 0.2188, 0.5, 0.1875, 0.5, 0.2188, 0.4687, 0.2188, 0.4687, 0.1875, 0.5, 0.1562, 0.5, 0.1875, 0.4687, 0.1875, 0.4687, 0.1563, 0.5, 0.125, 0.5, 0.1562, 0.4687, 0.1563, 0.4687, 0.125, 0.5, 0.09375, 0.5, 0.125, 0.4687, 0.125, 0.4687, 0.09375, 0.5, 0.0625, 0.5, 0.09375, 0.4687, 0.09375, 0.4687, 0.0625, 0.5, 0.03125, 0.5, 0.0625, 0.4687, 0.0625, 0.4687, 0.03125, 0.4844, 0.0, 0.5, 0.03125, 0.4687, 0.03125, 0.5, 0.4062, 0.5, 0.4375, 0.4687, 0.4375, 0.4687, 0.4062, 0.5, 0.375, 0.5, 0.4062, 0.4687, 0.4062, 0.4687, 0.375, 0.5, 0.3438, 0.5, 0.375, 0.4687, 0.375, 0.4687, 0.3438, 0.5, 0.3125, 0.5, 0.3438, 0.4687, 0.3438, 0.4687, 0.3125, 0.5, 0.2813, 0.5, 0.3125, 0.4687, 0.3125, 0.4687, 0.2813, 0.5, 0.25, 0.5, 0.2813, 0.4687, 0.2813, 0.4687, 0.25, 0.4687, 0.1563, 0.4687, 0.1875, 0.4375, 0.1875, 0.4375, 0.1563, 0.4687, 0.125, 0.4687, 0.1563, 0.4375, 0.1563, 0.4375, 0.125, 0.4687, 0.09375, 0.4687, 0.125, 0.4375, 0.125, 0.4375, 0.09375, 0.4687, 0.0625, 0.4687, 0.09375, 0.4375, 0.09375, 0.4375, 0.0625, 0.4687, 0.03125, 0.4687, 0.0625, 0.4375, 0.0625, 0.4375, 0.03125, 0.4531, 0.0, 0.4687, 0.03125, 0.4375, 0.03125, 0.4687, 0.4062, 0.4687, 0.4375, 0.4375, 0.4375, 0.4375, 0.4062, 0.4687, 0.375, 0.4687, 0.4062, 0.4375, 0.4062, 0.4375, 0.375, 0.4687, 0.3438, 0.4687, 0.375, 0.4375, 0.375, 0.4375, 0.3438, 0.4687, 0.3125, 0.4687, 0.3438, 0.4375, 0.3438, 0.4375, 0.3125, 0.4687, 0.2813, 0.4687, 0.3125, 0.4375, 0.3125, 0.4375, 0.2813, 0.4687, 0.25, 0.4687, 0.2813, 0.4375, 0.2813, 0.4375, 0.25, 0.4687, 0.2188, 0.4687, 0.25, 0.4375, 0.25, 0.4375, 0.2188, 0.4687, 0.1875, 0.4687, 0.2188, 0.4375, 0.2188, 0.4375, 0.1875, 0.4375, 0.09375, 0.4375, 0.125, 0.4062, 0.125, 0.4062, 0.09375, 0.4375, 0.0625, 0.4375, 0.09375, 0.4062, 0.09375, 0.4062, 0.0625, 0.4375, 0.03125, 0.4375, 0.0625, 0.4062, 0.0625, 0.4062, 0.03125, 0.4219, 0.0, 0.4375, 0.03125, 0.4062, 0.03125, 0.4375, 0.4062, 0.4375, 0.4375, 0.4062, 0.4375, 0.4062, 0.4062, 0.4375, 0.375, 0.4375, 0.4062, 0.4062, 0.4062, 0.4062, 0.375, 0.4375, 0.3438, 0.4375, 0.375, 0.4062, 0.375, 0.4062, 0.3438, 0.4375, 0.3125, 0.4375, 0.3438, 0.4062, 0.3438, 0.4062, 0.3125, 0.4375, 0.2813, 0.4375, 0.3125, 0.4062, 0.3125, 0.4062, 0.2813, 0.4375, 0.25, 0.4375, 0.2813, 0.4062, 0.2813, 0.4062, 0.25, 0.4375, 0.2188, 0.4375, 0.25, 0.4062, 0.25, 0.4062, 0.2188, 0.4375, 0.1875, 0.4375, 0.2188, 0.4062, 0.2188, 0.4062, 0.1875, 0.4375, 0.1563, 0.4375, 0.1875, 0.4062, 0.1875, 0.4062, 0.1563, 0.4375, 0.125, 0.4375, 0.1563, 0.4062, 0.1563, 0.4062, 0.125, 0.4062, 0.03125, 0.4062, 0.0625, 0.375, 0.0625, 0.375, 0.03125, 0.3906, 0.0, 0.4062, 0.03125, 0.375, 0.03125, 0.4062, 0.4062, 0.4062, 0.4375, 0.375, 0.4375, 0.375, 0.4062, 0.4062, 0.375, 0.4062, 0.4062, 0.375, 0.4062, 0.375, 0.375, 0.4062, 0.3438, 0.4062, 0.375, 0.375, 0.375, 0.375, 0.3438, 0.4062, 0.3125, 0.4062, 0.3438, 0.375, 0.3438, 0.375, 0.3125, 0.4062, 0.2813, 0.4062, 0.3125, 0.375, 0.3125, 0.375, 0.2813, 0.4062, 0.25, 0.4062, 0.2813, 0.375, 0.2813, 0.375, 0.25, 0.4062, 0.2188, 0.4062, 0.25, 0.375, 0.25, 0.375, 0.2188, 0.4062, 0.1875, 0.4062, 0.2188, 0.375, 0.2188, 0.375, 0.1875, 0.4062, 0.1563, 0.4062, 0.1875, 0.375, 0.1875, 0.375, 0.1563, 0.4062, 0.125, 0.4062, 0.1563, 0.375, 0.1563, 0.375, 0.125, 0.4062, 0.09375, 0.4062, 0.125, 0.375, 0.125, 0.375, 0.09375, 0.4062, 0.0625, 0.4062, 0.09375, 0.375, 0.09375, 0.375, 0.0625, 0.375, 0.375, 0.375, 0.4062, 0.3437, 0.4063, 0.3437, 0.375, 0.375, 0.3438, 0.375, 0.375, 0.3437, 0.375, 0.3437, 0.3438, 0.375, 0.3125, 0.375, 0.3438, 0.3437, 0.3438, 0.3437, 0.3125, 0.375, 0.2813, 0.375, 0.3125, 0.3437, 0.3125, 0.3437, 0.2813, 0.375, 0.25, 0.375, 0.2813, 0.3437, 0.2813, 0.3437, 0.25, 0.375, 0.2188, 0.375, 0.25, 0.3437, 0.25, 0.3437, 0.2188, 0.375, 0.1875, 0.375, 0.2188, 0.3437, 0.2188, 0.3437, 0.1875, 0.375, 0.1563, 0.375, 0.1875, 0.3437, 0.1875, 0.3437, 0.1563, 0.375, 0.125, 0.375, 0.1563, 0.3437, 0.1563, 0.3437, 0.125, 0.375, 0.09375, 0.375, 0.125, 0.3437, 0.125, 0.3437, 0.09375, 0.375, 0.0625, 0.375, 0.09375, 0.3437, 0.09375, 0.3437, 0.0625, 0.375, 0.03125, 0.375, 0.0625, 0.3437, 0.0625, 0.3437, 0.03125, 0.3594, 0.0, 0.375, 0.03125, 0.3437, 0.03125, 0.375, 0.4062, 0.375, 0.4375, 0.3437, 0.4375, 0.3437, 0.4063, 0.3437, 0.3125, 0.3437, 0.3438, 0.3125, 0.3438, 0.3125, 0.3125, 0.3437, 0.2813, 0.3437, 0.3125, 0.3125, 0.3125, 0.3125, 0.2813, 0.3437, 0.25, 0.3437, 0.2813, 0.3125, 0.2813, 0.3125, 0.25, 0.3437, 0.2188, 0.3437, 0.25, 0.3125, 0.25, 0.3125, 0.2188, 0.3437, 0.1875, 0.3437, 0.2188, 0.3125, 0.2188, 0.3125, 0.1875, 0.3437, 0.1563, 0.3437, 0.1875, 0.3125, 0.1875, 0.3125, 0.1563, 0.3437, 0.125, 0.3437, 0.1563, 0.3125, 0.1563, 0.3125, 0.125, 0.3437, 0.09375, 0.3437, 0.125, 0.3125, 0.125, 0.3125, 0.09375, 0.3437, 0.0625, 0.3437, 0.09375, 0.3125, 0.09375, 0.3125, 0.0625, 0.3437, 0.03125, 0.3437, 0.0625, 0.3125, 0.0625, 0.3125, 0.03125, 0.3281, 0.0, 0.3437, 0.03125, 0.3125, 0.03125, 0.3437, 0.4063, 0.3437, 0.4375, 0.3125, 0.4375, 0.3125, 0.4063, 0.3437, 0.375, 0.3437, 0.4063, 0.3125, 0.4063, 0.3125, 0.375, 0.3437, 0.3438, 0.3437, 0.375, 0.3125, 0.375, 0.3125, 0.3438, 0.3125, 0.25, 0.3125, 0.2813, 0.2812, 0.2813, 0.2812, 0.25, 0.3125, 0.2188, 0.3125, 0.25, 0.2812, 0.25, 0.2812, 0.2188, 0.3125, 0.1875, 0.3125, 0.2188, 0.2812, 0.2188, 0.2812, 0.1875, 0.3125, 0.1563, 0.3125, 0.1875, 0.2812, 0.1875, 0.2812, 0.1563, 0.3125, 0.125, 0.3125, 0.1563, 0.2812, 0.1563, 0.2812, 0.125, 0.3125, 0.09375, 0.3125, 0.125, 0.2812, 0.125, 0.2812, 0.09375, 0.3125, 0.0625, 0.3125, 0.09375, 0.2812, 0.09375, 0.2812, 0.0625, 0.3125, 0.03125, 0.3125, 0.0625, 0.2812, 0.0625, 0.2812, 0.03125, 0.2969, 0.0, 0.3125, 0.03125, 0.2812, 0.03125, 0.3125, 0.4063, 0.3125, 0.4375, 0.2812, 0.4375, 0.2812, 0.4063, 0.3125, 0.375, 0.3125, 0.4063, 0.2812, 0.4063, 0.2812, 0.375, 0.3125, 0.3438, 0.3125, 0.375, 0.2812, 0.375, 0.2812, 0.3438, 0.3125, 0.3125, 0.3125, 0.3438, 0.2812, 0.3438, 0.2812, 0.3125, 0.3125, 0.2813, 0.3125, 0.3125, 0.2812, 0.3125, 0.2812, 0.2813, 0.2812, 0.1875, 0.2812, 0.2188, 0.25, 0.2188, 0.25, 0.1875, 0.2812, 0.1563, 0.2812, 0.1875, 0.25, 0.1875, 0.25, 0.1563, 0.2812, 0.125, 0.2812, 0.1563, 0.25, 0.1563, 0.25, 0.125, 0.2812, 0.09375, 0.2812, 0.125, 0.25, 0.125, 0.25, 0.09375, 0.2812, 0.0625, 0.2812, 0.09375, 0.25, 0.09375, 0.25, 0.0625, 0.2812, 0.03125, 0.2812, 0.0625, 0.25, 0.0625, 0.25, 0.03125, 0.2656, 0.0, 0.2812, 0.03125, 0.25, 0.03125, 0.2812, 0.4063, 0.2812, 0.4375, 0.25, 0.4375, 0.25, 0.4063, 0.2812, 0.375, 0.2812, 0.4063, 0.25, 0.4063, 0.25, 0.375, 0.2812, 0.3438, 0.2812, 0.375, 0.25, 0.375, 0.25, 0.3438, 0.2812, 0.3125, 0.2812, 0.3438, 0.25, 0.3438, 0.25, 0.3125, 0.2812, 0.2813, 0.2812, 0.3125, 0.25, 0.3125, 0.25, 0.2813, 0.2812, 0.25, 0.2812, 0.2813, 0.25, 0.2813, 0.25, 0.25, 0.2812, 0.2188, 0.2812, 0.25, 0.25, 0.25, 0.25, 0.2188, 0.25, 0.125, 0.25, 0.1563, 0.2187, 0.1563, 0.2187, 0.125, 0.25, 0.09375, 0.25, 0.125, 0.2187, 0.125, 0.2187, 0.09375, 0.25, 0.0625, 0.25, 0.09375, 0.2187, 0.09375, 0.2188, 0.0625, 0.25, 0.03125, 0.25, 0.0625, 0.2188, 0.0625, 0.2188, 0.03125, 0.2344, 0.0, 0.25, 0.03125, 0.2188, 0.03125, 0.25, 0.4063, 0.25, 0.4375, 0.2187, 0.4375, 0.2187, 0.4062, 0.25, 0.375, 0.25, 0.4063, 0.2187, 0.4062, 0.2187, 0.375, 0.25, 0.3438, 0.25, 0.375, 0.2187, 0.375, 0.2187, 0.3438, 0.25, 0.3125, 0.25, 0.3438, 0.2187, 0.3438, 0.2187, 0.3125, 0.25, 0.2813, 0.25, 0.3125, 0.2187, 0.3125, 0.2187, 0.2813, 0.25, 0.25, 0.25, 0.2813, 0.2187, 0.2813, 0.2187, 0.25, 0.25, 0.2188, 0.25, 0.25, 0.2187, 0.25, 0.2187, 0.2188, 0.25, 0.1875, 0.25, 0.2188, 0.2187, 0.2188, 0.2187, 0.1875, 0.25, 0.1563, 0.25, 0.1875, 0.2187, 0.1875, 0.2187, 0.1563, 0.2188, 0.0625, 0.2187, 0.09375, 0.1875, 0.09375, 0.1875, 0.0625, 0.2188, 0.03125, 0.2188, 0.0625, 0.1875, 0.0625, 0.1875, 0.03125, 0.2031, 0.0, 0.2188, 0.03125, 0.1875, 0.03125, 0.2187, 0.4062, 0.2187, 0.4375, 0.1875, 0.4375, 0.1875, 0.4062, 0.2187, 0.375, 0.2187, 0.4062, 0.1875, 0.4062, 0.1875, 0.375, 0.2187, 0.3438, 0.2187, 0.375, 0.1875, 0.375, 0.1875, 0.3438, 0.2187, 0.3125, 0.2187, 0.3438, 0.1875, 0.3438, 0.1875, 0.3125, 0.2187, 0.2813, 0.2187, 0.3125, 0.1875, 0.3125, 0.1875, 0.2813, 0.2187, 0.25, 0.2187, 0.2813, 0.1875, 0.2813, 0.1875, 0.25, 0.2187, 0.2188, 0.2187, 0.25, 0.1875, 0.25, 0.1875, 0.2188, 0.2187, 0.1875, 0.2187, 0.2188, 0.1875, 0.2188, 0.1875, 0.1875, 0.2187, 0.1563, 0.2187, 0.1875, 0.1875, 0.1875, 0.1875, 0.1563, 0.2187, 0.125, 0.2187, 0.1563, 0.1875, 0.1563, 0.1875, 0.125, 0.2187, 0.09375, 0.2187, 0.125, 0.1875, 0.125, 0.1875, 0.09375, 0.1719, 0.0, 0.1875, 0.03125, 0.1563, 0.03125, 0.1875, 0.4062, 0.1875, 0.4375, 0.1562, 0.4375, 0.1562, 0.4062, 0.1875, 0.375, 0.1875, 0.4062, 0.1562, 0.4062, 0.1562, 0.375, 0.1875, 0.3438, 0.1875, 0.375, 0.1562, 0.375, 0.1562, 0.3438, 0.1875, 0.3125, 0.1875, 0.3438, 0.1562, 0.3438, 0.1562, 0.3125, 0.1875, 0.2813, 0.1875, 0.3125, 0.1562, 0.3125, 0.1562, 0.2813, 0.1875, 0.25, 0.1875, 0.2813, 0.1562, 0.2813, 0.1562, 0.25, 0.1875, 0.2188, 0.1875, 0.25, 0.1562, 0.25, 0.1562, 0.2188, 0.1875, 0.1875, 0.1875, 0.2188, 0.1562, 0.2188, 0.1562, 0.1875, 0.1875, 0.1563, 0.1875, 0.1875, 0.1562, 0.1875, 0.1563, 0.1563, 0.1875, 0.125, 0.1875, 0.1563, 0.1563, 0.1563, 0.1563, 0.125, 0.1875, 0.09375, 0.1875, 0.125, 0.1563, 0.125, 0.1563, 0.09375, 0.1875, 0.0625, 0.1875, 0.09375, 0.1563, 0.09375, 0.1563, 0.0625, 0.1875, 0.03125, 0.1875, 0.0625, 0.1563, 0.0625, 0.1563, 0.03125, 0.1562, 0.375, 0.1562, 0.4062, 0.125, 0.4062, 0.125, 0.375, 0.1562, 0.3438, 0.1562, 0.375, 0.125, 0.375, 0.125, 0.3438, 0.1562, 0.3125, 0.1562, 0.3438, 0.125, 0.3438, 0.125, 0.3125, 0.1562, 0.2813, 0.1562, 0.3125, 0.125, 0.3125, 0.125, 0.2813, 0.1562, 0.25, 0.1562, 0.2813, 0.125, 0.2813, 0.125, 0.25, 0.1562, 0.2188, 0.1562, 0.25, 0.125, 0.25, 0.125, 0.2188, 0.1562, 0.1875, 0.1562, 0.2188, 0.125, 0.2188, 0.125, 0.1875, 0.1563, 0.1563, 0.1562, 0.1875, 0.125, 0.1875, 0.125, 0.1563, 0.1563, 0.125, 0.1563, 0.1563, 0.125, 0.1563, 0.125, 0.125, 0.1563, 0.09375, 0.1563, 0.125, 0.125, 0.125, 0.125, 0.09375, 0.1563, 0.0625, 0.1563, 0.09375, 0.125, 0.09375, 0.125, 0.0625, 0.1563, 0.03125, 0.1563, 0.0625, 0.125, 0.0625, 0.125, 0.03125, 0.1406, 0.0, 0.1563, 0.03125, 0.125, 0.03125, 0.1562, 0.4062, 0.1562, 0.4375, 0.125, 0.4375, 0.125, 0.4062, 0.125, 0.3125, 0.125, 0.3438, 0.09375, 0.3438, 0.09375, 0.3125, 0.125, 0.2813, 0.125, 0.3125, 0.09375, 0.3125, 0.09375, 0.2813, 0.125, 0.25, 0.125, 0.2813, 0.09375, 0.2813, 0.09375, 0.25, 0.125, 0.2188, 0.125, 0.25, 0.09375, 0.25, 0.09375, 0.2188, 0.125, 0.1875, 0.125, 0.2188, 0.09375, 0.2188, 0.09375, 0.1875, 0.125, 0.1563, 0.125, 0.1875, 0.09375, 0.1875, 0.09375, 0.1563, 0.125, 0.125, 0.125, 0.1563, 0.09375, 0.1563, 0.09375, 0.125, 0.125, 0.09375, 0.125, 0.125, 0.09375, 0.125, 0.09375, 0.09375, 0.125, 0.0625, 0.125, 0.09375, 0.09375, 0.09375, 0.09375, 0.0625, 0.125, 0.03125, 0.125, 0.0625, 0.09375, 0.0625, 0.09375, 0.03125, 0.1094, 0.0, 0.125, 0.03125, 0.09375, 0.03125, 0.125, 0.4062, 0.125, 0.4375, 0.09375, 0.4375, 0.09375, 0.4062, 0.125, 0.375, 0.125, 0.4062, 0.09375, 0.4062, 0.09375, 0.375, 0.125, 0.3438, 0.125, 0.375, 0.09375, 0.375, 0.09375, 0.3438, 0.09375, 0.25, 0.09375, 0.2813, 0.0625, 0.2812, 0.0625, 0.25, 0.09375, 0.2188, 0.09375, 0.25, 0.0625, 0.25, 0.0625, 0.2188, 0.09375, 0.1875, 0.09375, 0.2188, 0.0625, 0.2188, 0.0625, 0.1875, 0.09375, 0.1563, 0.09375, 0.1875, 0.0625, 0.1875, 0.0625, 0.1563, 0.09375, 0.125, 0.09375, 0.1563, 0.0625, 0.1563, 0.0625, 0.125, 0.09375, 0.09375, 0.09375, 0.125, 0.0625, 0.125, 0.0625, 0.09375, 0.09375, 0.0625, 0.09375, 0.09375, 0.0625, 0.09375, 0.0625, 0.0625, 0.09375, 0.03125, 0.09375, 0.0625, 0.0625, 0.0625, 0.0625, 0.03125, 0.07813, 0.0, 0.09375, 0.03125, 0.0625, 0.03125, 0.09375, 0.4062, 0.09375, 0.4375, 0.0625, 0.4375, 0.0625, 0.4062, 0.09375, 0.375, 0.09375, 0.4062, 0.0625, 0.4062, 0.0625, 0.375, 0.09375, 0.3438, 0.09375, 0.375, 0.0625, 0.375, 0.0625, 0.3438, 0.09375, 0.3125, 0.09375, 0.3438, 0.0625, 0.3438, 0.0625, 0.3125, 0.09375, 0.2813, 0.09375, 0.3125, 0.0625, 0.3125, 0.0625, 0.2812, 0.0625, 0.1875, 0.0625, 0.2188, 0.03125, 0.2187, 0.03125, 0.1875, 0.0625, 0.1563, 0.0625, 0.1875, 0.03125, 0.1875, 0.03125, 0.1562, 0.0625, 0.125, 0.0625, 0.1563, 0.03125, 0.1562, 0.03125, 0.125, 0.0625, 0.09375, 0.0625, 0.125, 0.03125, 0.125, 0.03125, 0.09375, 0.0625, 0.0625, 0.0625, 0.09375, 0.03125, 0.09375, 0.03125, 0.0625, 0.0625, 0.03125, 0.0625, 0.0625, 0.03125, 0.0625, 0.03125, 0.03125, 0.04688, 0.0, 0.0625, 0.03125, 0.03125, 0.03125, 0.0625, 0.4062, 0.0625, 0.4375, 0.03125, 0.4375, 0.03125, 0.4062, 0.0625, 0.375, 0.0625, 0.4062, 0.03125, 0.4062, 0.03125, 0.375, 0.0625, 0.3438, 0.0625, 0.375, 0.03125, 0.375, 0.03125, 0.3438, 0.0625, 0.3125, 0.0625, 0.3438, 0.03125, 0.3438, 0.03125, 0.3125, 0.0625, 0.2812, 0.0625, 0.3125, 0.03125, 0.3125, 0.03125, 0.2812, 0.0625, 0.25, 0.0625, 0.2812, 0.03125, 0.2812, 0.03125, 0.25, 0.0625, 0.2188, 0.0625, 0.25, 0.03125, 0.25, 0.03125, 0.2187, 0.03125, 0.125, 0.03125, 0.1562, 1.192e-07, 0.1562, 1.788e-07, 0.125, 0.03125, 0.09375, 0.03125, 0.125, 1.788e-07, 0.125, 2.98e-07, 0.09375, 0.03125, 0.0625, 0.03125, 0.09375, 2.98e-07, 0.09375, 5.364e-07, 0.0625, 0.03125, 0.03125, 0.03125, 0.0625, 5.364e-07, 0.0625, 1.162e-06, 0.03125, 0.01563, 0.0, 0.03125, 0.03125, 1.162e-06, 0.03125, 0.03125, 0.4062, 0.03125, 0.4375, 2.98e-08, 0.4375, 2.98e-08, 0.4062, 0.03125, 0.375, 0.03125, 0.4062, 2.98e-08, 0.4062, 2.98e-08, 0.375, 0.03125, 0.3438, 0.03125, 0.375, 2.98e-08, 0.375, 0.0, 0.3437, 0.03125, 0.3125, 0.03125, 0.3438, 0.0, 0.3437, 0.0, 0.3125, 0.03125, 0.2812, 0.03125, 0.3125, 0.0, 0.3125, 2.98e-08, 0.2812, 0.03125, 0.25, 0.03125, 0.2812, 2.98e-08, 0.2812, 2.98e-08, 0.25, 0.03125, 0.2187, 0.03125, 0.25, 2.98e-08, 0.25, 1.192e-07, 0.2187, 0.03125, 0.1875, 0.03125, 0.2187, 1.192e-07, 0.2187, 5.96e-08, 0.1875, 0.03125, 0.1562, 0.03125, 0.1875, 5.96e-08, 0.1875, 1.192e-07, 0.1562, 1.0, 0.0625, 1.0, 0.09375, 0.9688, 0.09375, 0.9688, 0.0625, 1.0, 0.03125, 1.0, 0.0625, 0.9688, 0.0625, 0.9688, 0.03125, 0.9844, 0.0, 1.0, 0.03125, 0.9688, 0.03125, 1.0, 0.4062, 1.0, 0.4375, 0.9688, 0.4375, 0.9688, 0.4062, 1.0, 0.375, 1.0, 0.4062, 0.9688, 0.4062, 0.9688, 0.375, 1.0, 0.3437, 1.0, 0.375, 0.9688, 0.375, 0.9688, 0.3437, 1.0, 0.3125, 1.0, 0.3437, 0.9688, 0.3437, 0.9688, 0.3125, 1.0, 0.2812, 1.0, 0.3125, 0.9688, 0.3125, 0.9688, 0.2812, 1.0, 0.25, 1.0, 0.2812, 0.9688, 0.2812, 0.9688, 0.25, 1.0, 0.2187, 1.0, 0.25, 0.9688, 0.25, 0.9688, 0.2187, 1.0, 0.1875, 1.0, 0.2187, 0.9688, 0.2187, 0.9688, 0.1875, 1.0, 0.1562, 1.0, 0.1875, 0.9688, 0.1875, 0.9688, 0.1562, 1.0, 0.125, 1.0, 0.1562, 0.9688, 0.1562, 0.9688, 0.125, 1.0, 0.09375, 1.0, 0.125, 0.9688, 0.125, 0.9688, 0.09375, 0.9531, 0.0, 0.9688, 0.03125, 0.9375, 0.03125, 0.9688, 0.4062, 0.9688, 0.4375, 0.9375, 0.4375, 0.9375, 0.4062, 0.9688, 0.375, 0.9688, 0.4062, 0.9375, 0.4062, 0.9375, 0.375, 0.9688, 0.3437, 0.9688, 0.375, 0.9375, 0.375, 0.9375, 0.3437, 0.9688, 0.3125, 0.9688, 0.3437, 0.9375, 0.3437, 0.9375, 0.3125, 0.9688, 0.2812, 0.9688, 0.3125, 0.9375, 0.3125, 0.9375, 0.2812, 0.9688, 0.25, 0.9688, 0.2812, 0.9375, 0.2812, 0.9375, 0.25, 0.9688, 0.2187, 0.9688, 0.25, 0.9375, 0.25, 0.9375, 0.2187, 0.9688, 0.1875, 0.9688, 0.2187, 0.9375, 0.2187, 0.9375, 0.1875, 0.9688, 0.1562, 0.9688, 0.1875, 0.9375, 0.1875, 0.9375, 0.1562, 0.9688, 0.125, 0.9688, 0.1562, 0.9375, 0.1562, 0.9375, 0.125, 0.9688, 0.09375, 0.9688, 0.125, 0.9375, 0.125, 0.9375, 0.09375, 0.9688, 0.0625, 0.9688, 0.09375, 0.9375, 0.09375, 0.9375, 0.0625, 0.9688, 0.03125, 0.9688, 0.0625, 0.9375, 0.0625, 0.9375, 0.03125, 0.9375, 0.3437, 0.9375, 0.375, 0.9062, 0.375, 0.9062, 0.3437, 0.9375, 0.3125, 0.9375, 0.3437, 0.9062, 0.3437, 0.9062, 0.3125, 0.9375, 0.2812, 0.9375, 0.3125, 0.9062, 0.3125, 0.9062, 0.2812, 0.9375, 0.25, 0.9375, 0.2812, 0.9062, 0.2812, 0.9062, 0.25, 0.9375, 0.2187, 0.9375, 0.25, 0.9062, 0.25, 0.9062, 0.2187, 0.9375, 0.1875, 0.9375, 0.2187, 0.9062, 0.2187, 0.9062, 0.1875, 0.9375, 0.1562, 0.9375, 0.1875, 0.9062, 0.1875, 0.9062, 0.1562, 0.9375, 0.125, 0.9375, 0.1562, 0.9062, 0.1562, 0.9063, 0.125, 0.9375, 0.09375, 0.9375, 0.125, 0.9063, 0.125, 0.9063, 0.09375, 0.9375, 0.0625, 0.9375, 0.09375, 0.9063, 0.09375, 0.9063, 0.0625, 0.9375, 0.03125, 0.9375, 0.0625, 0.9063, 0.0625, 0.9063, 0.03125, 0.9219, 0.0, 0.9375, 0.03125, 0.9063, 0.03125, 0.9375, 0.4062, 0.9375, 0.4375, 0.9062, 0.4375, 0.9062, 0.4062, 0.9375, 0.375, 0.9375, 0.4062, 0.9062, 0.4062, 0.9062, 0.375, 0.9062, 0.2812, 0.9062, 0.3125, 0.875, 0.3125, 0.875, 0.2812, 0.9062, 0.25, 0.9062, 0.2812, 0.875, 0.2812, 0.875, 0.25, 0.9062, 0.2187, 0.9062, 0.25, 0.875, 0.25, 0.875, 0.2187, 0.9062, 0.1875, 0.9062, 0.2187, 0.875, 0.2187, 0.875, 0.1875, 0.9062, 0.1562, 0.9062, 0.1875, 0.875, 0.1875, 0.875, 0.1562, 0.9063, 0.125, 0.9062, 0.1562, 0.875, 0.1562, 0.875, 0.125, 0.9063, 0.09375, 0.9063, 0.125, 0.875, 0.125, 0.875, 0.09375, 0.9063, 0.0625, 0.9063, 0.09375, 0.875, 0.09375, 0.875, 0.0625, 0.9063, 0.03125, 0.9063, 0.0625, 0.875, 0.0625, 0.875, 0.03125, 0.8906, 0.0, 0.9063, 0.03125, 0.875, 0.03125, 0.9062, 0.4062, 0.9062, 0.4375, 0.875, 0.4375, 0.875, 0.4062, 0.9062, 0.375, 0.9062, 0.4062, 0.875, 0.4062, 0.875, 0.375, 0.9062, 0.3437, 0.9062, 0.375, 0.875, 0.375, 0.875, 0.3437, 0.9062, 0.3125, 0.9062, 0.3437, 0.875, 0.3437, 0.875, 0.3125, 0.875, 0.2187, 0.875, 0.25, 0.8437, 0.25, 0.8438, 0.2187, 0.875, 0.1875, 0.875, 0.2187, 0.8438, 0.2187, 0.8437, 0.1875, 0.875, 0.1562, 0.875, 0.1875, 0.8437, 0.1875, 0.8438, 0.1562, 0.875, 0.125, 0.875, 0.1562, 0.8438, 0.1562, 0.8438, 0.125, 0.875, 0.09375, 0.875, 0.125, 0.8438, 0.125, 0.8438, 0.09375, 0.875, 0.0625, 0.875, 0.09375, 0.8438, 0.09375, 0.8438, 0.0625, 0.875, 0.03125, 0.875, 0.0625, 0.8438, 0.0625, 0.8438, 0.03125, 0.8594, 0.0, 0.875, 0.03125, 0.8438, 0.03125, 0.875, 0.4062, 0.875, 0.4375, 0.8437, 0.4375, 0.8437, 0.4062, 0.875, 0.375, 0.875, 0.4062, 0.8437, 0.4062, 0.8437, 0.375, 0.875, 0.3437, 0.875, 0.375, 0.8437, 0.375, 0.8437, 0.3437, 0.875, 0.3125, 0.875, 0.3437, 0.8437, 0.3437, 0.8437, 0.3125, 0.875, 0.2812, 0.875, 0.3125, 0.8437, 0.3125, 0.8437, 0.2812, 0.875, 0.25, 0.875, 0.2812, 0.8437, 0.2812, 0.8437, 0.25, 0.8438, 0.1562, 0.8437, 0.1875, 0.8125, 0.1875, 0.8125, 0.1562, 0.8438, 0.125, 0.8438, 0.1562, 0.8125, 0.1562, 0.8125, 0.125, 0.8438, 0.09375, 0.8438, 0.125, 0.8125, 0.125, 0.8125, 0.09375, 0.8438, 0.0625, 0.8438, 0.09375, 0.8125, 0.09375, 0.8125, 0.0625, 0.8438, 0.03125, 0.8438, 0.0625, 0.8125, 0.0625, 0.8125, 0.03125, 0.8281, 0.0, 0.8438, 0.03125, 0.8125, 0.03125, 0.8437, 0.4062, 0.8437, 0.4375, 0.8125, 0.4375, 0.8125, 0.4062, 0.8437, 0.375, 0.8437, 0.4062, 0.8125, 0.4062, 0.8125, 0.375, 0.8437, 0.3437, 0.8437, 0.375, 0.8125, 0.375, 0.8125, 0.3437, 0.8437, 0.3125, 0.8437, 0.3437, 0.8125, 0.3437, 0.8125, 0.3125, 0.8437, 0.2812, 0.8437, 0.3125, 0.8125, 0.3125, 0.8125, 0.2812, 0.8437, 0.25, 0.8437, 0.2812, 0.8125, 0.2812, 0.8125, 0.25, 0.8438, 0.2187, 0.8437, 0.25, 0.8125, 0.25, 0.8125, 0.2187, 0.8437, 0.1875, 0.8438, 0.2187, 0.8125, 0.2187, 0.8125, 0.1875, 0.8125, 0.09375, 0.8125, 0.125, 0.7812, 0.125, 0.7812, 0.09375, 0.8125, 0.0625, 0.8125, 0.09375, 0.7812, 0.09375, 0.7812, 0.0625, 0.8125, 0.03125, 0.8125, 0.0625, 0.7812, 0.0625, 0.7813, 0.03125, 0.7969, 0.0, 0.8125, 0.03125, 0.7813, 0.03125, 0.8125, 0.4062, 0.8125, 0.4375, 0.7812, 0.4375, 0.7812, 0.4062, 0.8125, 0.375, 0.8125, 0.4062, 0.7812, 0.4062, 0.7812, 0.375, 0.8125, 0.3437, 0.8125, 0.375, 0.7812, 0.375, 0.7812, 0.3437, 0.8125, 0.3125, 0.8125, 0.3437, 0.7812, 0.3437, 0.7812, 0.3125, 0.8125, 0.2812, 0.8125, 0.3125, 0.7812, 0.3125, 0.7812, 0.2812, 0.8125, 0.25, 0.8125, 0.2812, 0.7812, 0.2812, 0.7812, 0.25, 0.8125, 0.2187, 0.8125, 0.25, 0.7812, 0.25, 0.7812, 0.2187, 0.8125, 0.1875, 0.8125, 0.2187, 0.7812, 0.2187, 0.7812, 0.1875, 0.8125, 0.1562, 0.8125, 0.1875, 0.7812, 0.1875, 0.7812, 0.1562, 0.8125, 0.125, 0.8125, 0.1562, 0.7812, 0.1562, 0.7812, 0.125, 0.7813, 0.03125, 0.7812, 0.0625, 0.75, 0.0625, 0.75, 0.03125, 0.7656, 0.0, 0.7813, 0.03125, 0.75, 0.03125, 0.7812, 0.4062, 0.7812, 0.4375, 0.75, 0.4375, 0.75, 0.4062, 0.7812, 0.375, 0.7812, 0.4062, 0.75, 0.4062, 0.75, 0.375, 0.7812, 0.3437, 0.7812, 0.375, 0.75, 0.375, 0.75, 0.3437, 0.7812, 0.3125, 0.7812, 0.3437, 0.75, 0.3437, 0.75, 0.3125, 0.7812, 0.2812, 0.7812, 0.3125, 0.75, 0.3125, 0.75, 0.2812, 0.7812, 0.25, 0.7812, 0.2812, 0.75, 0.2812, 0.75, 0.25, 0.7812, 0.2187, 0.7812, 0.25, 0.75, 0.25, 0.75, 0.2187, 0.7812, 0.1875, 0.7812, 0.2187, 0.75, 0.2187, 0.75, 0.1875, 0.7812, 0.1562, 0.7812, 0.1875, 0.75, 0.1875, 0.75, 0.1562, 0.7812, 0.125, 0.7812, 0.1562, 0.75, 0.1562, 0.75, 0.125, 0.7812, 0.09375, 0.7812, 0.125, 0.75, 0.125, 0.75, 0.09375, 0.7812, 0.0625, 0.7812, 0.09375, 0.75, 0.09375, 0.75, 0.0625])
me_sphere.materials.append(mat_material_002)
me_sphere.use_remesh_fix_poles = True
me_sphere.use_remesh_preserve_attributes = False
me_sphere.use_mirror_vertex_groups = False
me_sphere.update()
me_sphere_001 = bpy.data.meshes.new('Sphere.001')
me_sphere_001.from_pydata([(-0.2062, 0.9808, 0.7063), (-0.2062, 0.9569, 0.6111), (0.003332, 0.9619, 0.7063), (-0.001762, 0.9386, 0.6111), (0.2048, 0.9061, 0.7063), (0.1948, 0.8841, 0.6111), (0.3905, 0.8155, 0.7063), (0.376, 0.7957, 0.6111), (0.5532, 0.6935, 0.7063), (0.5347, 0.6767, 0.6111), (0.6868, 0.5449, 0.7063), (0.6651, 0.5316, 0.6111), (0.786, 0.3753, 0.7063), (0.7619, 0.3662, 0.6111), (0.8471, 0.1913, 0.7063), (0.8215, 0.1867, 0.6111), (0.8678, -5.496e-07, 0.7063), (0.8416, -6.092e-07, 0.6111), (0.8471, -0.1913, 0.7063), (0.8215, -0.1867, 0.6111), (0.786, -0.3753, 0.7063), (0.7619, -0.3662, 0.6111), (0.6868, -0.5449, 0.7063), (0.6651, -0.5316, 0.6111), (0.5532, -0.6935, 0.7063), (0.5347, -0.6767, 0.6111), (0.3905, -0.8155, 0.7063), (0.376, -0.7957, 0.6111), (0.2048, -0.9061, 0.7063), (0.1948, -0.8841, 0.6111), (0.003332, -0.9619, 0.7063), (-0.001762, -0.9386, 0.6111), (-0.2062, -0.9808, 0.7063), (-0.2062, -0.9569, 0.6111), (-0.4157, -0.9619, 0.7063), (-0.4106, -0.9386, 0.6111), (-0.6172, -0.9061, 0.7063), (-0.6072, -0.8841, 0.6111), (-0.8028, -0.8155, 0.7063), (-0.7883, -0.7957, 0.6111), (-0.9656, -0.6935, 0.7063), (-0.9471, -0.6767, 0.6111), (-1.099, -0.5449, 0.7063), (-1.077, -0.5316, 0.6111), (-1.198, -0.3753, 0.7063), (-1.174, -0.3662, 0.6111), (-1.259, -0.1913, 0.7063), (-1.234, -0.1867, 0.6111), (-1.28, -6.241e-07, 0.7063), (-1.254, -5.198e-07, 0.6111), (-1.259, 0.1913, 0.7063), (-1.234, 0.1867, 0.6111), (-1.198, 0.3753, 0.7063), (-1.174, 0.3662, 0.6111), (-1.099, 0.5449, 0.7063), (-1.077, 0.5316, 0.6111), (-0.9656, 0.6935, 0.7063), (-0.9471, 0.6767, 0.6111), (-0.8028, 0.8155, 0.7063), (-0.7883, 0.7957, 0.6111), (-0.6172, 0.9061, 0.7063), (-0.6072, 0.8841, 0.6111), (-0.4157, 0.9619, 0.7063), (-0.4106, 0.9386, 0.6111)], [], [(1, 0, 2, 3), (3, 2, 4, 5), (5, 4, 6, 7), (7, 6, 8, 9), (9, 8, 10, 11), (11, 10, 12, 13), (13, 12, 14, 15), (15, 14, 16, 17), (17, 16, 18, 19), (19, 18, 20, 21), (21, 20, 22, 23), (23, 22, 24, 25), (25, 24, 26, 27), (27, 26, 28, 29), (29, 28, 30, 31), (31, 30, 32, 33), (33, 32, 34, 35), (35, 34, 36, 37), (37, 36, 38, 39), (39, 38, 40, 41), (41, 40, 42, 43), (43, 42, 44, 45), (45, 44, 46, 47), (47, 46, 48, 49), (49, 48, 50, 51), (51, 50, 52, 53), (53, 52, 54, 55), (55, 54, 56, 57), (57, 56, 58, 59), (59, 58, 60, 61), (61, 60, 62, 63), (63, 62, 0, 1)])
_uv = me_sphere_001.uv_layers.new(name='UVMap')
_uv.uv.foreach_set('vector', [0.75, 0.4062, 0.75, 0.4375, 0.7187, 0.4375, 0.7187, 0.4062, 0.7187, 0.4062, 0.7187, 0.4375, 0.6875, 0.4375, 0.6875, 0.4062, 0.6875, 0.4062, 0.6875, 0.4375, 0.6562, 0.4375, 0.6562, 0.4062, 0.6562, 0.4062, 0.6562, 0.4375, 0.625, 0.4375, 0.625, 0.4062, 0.625, 0.4062, 0.625, 0.4375, 0.5937, 0.4375, 0.5937, 0.4062, 0.5937, 0.4062, 0.5937, 0.4375, 0.5625, 0.4375, 0.5625, 0.4062, 0.5625, 0.4062, 0.5625, 0.4375, 0.5312, 0.4375, 0.5312, 0.4062, 0.5312, 0.4062, 0.5312, 0.4375, 0.5, 0.4375, 0.5, 0.4062, 0.5, 0.4062, 0.5, 0.4375, 0.4687, 0.4375, 0.4687, 0.4062, 0.4687, 0.4062, 0.4687, 0.4375, 0.4375, 0.4375, 0.4375, 0.4062, 0.4375, 0.4062, 0.4375, 0.4375, 0.4062, 0.4375, 0.4062, 0.4062, 0.4062, 0.4062, 0.4062, 0.4375, 0.375, 0.4375, 0.375, 0.4062, 0.375, 0.4062, 0.375, 0.4375, 0.3437, 0.4375, 0.3437, 0.4063, 0.3437, 0.4063, 0.3437, 0.4375, 0.3125, 0.4375, 0.3125, 0.4063, 0.3125, 0.4063, 0.3125, 0.4375, 0.2812, 0.4375, 0.2812, 0.4063, 0.2812, 0.4063, 0.2812, 0.4375, 0.25, 0.4375, 0.25, 0.4063, 0.25, 0.4063, 0.25, 0.4375, 0.2187, 0.4375, 0.2187, 0.4062, 0.2187, 0.4062, 0.2187, 0.4375, 0.1875, 0.4375, 0.1875, 0.4062, 0.1875, 0.4062, 0.1875, 0.4375, 0.1562, 0.4375, 0.1562, 0.4062, 0.1562, 0.4062, 0.1562, 0.4375, 0.125, 0.4375, 0.125, 0.4062, 0.125, 0.4062, 0.125, 0.4375, 0.09375, 0.4375, 0.09375, 0.4062, 0.09375, 0.4062, 0.09375, 0.4375, 0.0625, 0.4375, 0.0625, 0.4062, 0.0625, 0.4062, 0.0625, 0.4375, 0.03125, 0.4375, 0.03125, 0.4062, 0.03125, 0.4062, 0.03125, 0.4375, 2.98e-08, 0.4375, 2.98e-08, 0.4062, 1.0, 0.4062, 1.0, 0.4375, 0.9688, 0.4375, 0.9688, 0.4062, 0.9688, 0.4062, 0.9688, 0.4375, 0.9375, 0.4375, 0.9375, 0.4062, 0.9375, 0.4062, 0.9375, 0.4375, 0.9062, 0.4375, 0.9062, 0.4062, 0.9062, 0.4062, 0.9062, 0.4375, 0.875, 0.4375, 0.875, 0.4062, 0.875, 0.4062, 0.875, 0.4375, 0.8437, 0.4375, 0.8437, 0.4062, 0.8437, 0.4062, 0.8437, 0.4375, 0.8125, 0.4375, 0.8125, 0.4062, 0.8125, 0.4062, 0.8125, 0.4375, 0.7812, 0.4375, 0.7812, 0.4062, 0.7812, 0.4062, 0.7812, 0.4375, 0.75, 0.4375, 0.75, 0.4062])
me_sphere_001.materials.append(mat_material_001)
me_sphere_001.use_remesh_fix_poles = True
me_sphere_001.use_remesh_preserve_attributes = False
me_sphere_001.use_mirror_vertex_groups = False
me_sphere_001.update()

# ---- objects
ob_light = bpy.data.objects.new('Light', light_light)
ob_camera = bpy.data.objects.new('Camera', cam_camera)
ob_sphere = bpy.data.objects.new('Sphere', me_sphere)
ob_sphere_001 = bpy.data.objects.new('Sphere.001', me_sphere_001)

# ---- transforms, parenting, visibility, modifiers, constraints
ob_light.location = (4.076, 1.005, 5.904)
ob_light.rotation_euler = (0.6503, 0.05522, 1.866)
ob_light.lock_rotations_4d = False
ob_light.empty_display_type = 'ARROWS'
ob_light.color = (0.0, 0.0, 0.0, 0.0)
ob_light.lineart.crease_threshold = 0.0
ob_camera.location = (7.359, -6.926, 4.958)
ob_camera.rotation_euler = (1.109, 0.0, 0.8149)
ob_camera.lock_rotations_4d = False
ob_camera.empty_display_type = 'ARROWS'
ob_camera.color = (0.0, 0.0, 0.0, 0.0)
ob_camera.display_type = 'WIRE'
ob_camera.lineart.crease_threshold = 0.0
ob_sphere.location = (0.0, 0.0, 0.777)
ob_sphere.scale = (1.0, 1.0, 0.8704)
ob_sphere.lineart.crease_threshold = 0.0
_m = ob_sphere.modifiers.new('Wireframe', 'WIREFRAME')
ob_sphere_001.location = (0.2001, -0.002831, 1.222)
ob_sphere_001.rotation_euler = (3.142, -0.0, 0.0)
ob_sphere_001.scale = (1.0, 1.0, 0.8704)
ob_sphere_001.lineart.crease_threshold = 0.0
_m = ob_sphere_001.modifiers.new('Subdivision', 'SUBSURF')
_m.uv_smooth = 'PRESERVE_CORNERS'
_m.render_levels = 3
_m = ob_sphere_001.modifiers.new('Solidify', 'SOLIDIFY')
_m.thickness = 0.11

# ---- collection membership
col_collection.objects.link(ob_light)
col_collection.objects.link(ob_camera)
col_collection.objects.link(ob_sphere)
col_collection.objects.link(ob_sphere_001)

# ---- scene / render settings (as saved in the file)
scene.camera = ob_camera
scene.frame_start = 1; scene.frame_end = 250; scene.frame_set(1)
scene.render.engine = 'BLENDER_EEVEE_NEXT'
scene.cycles.use_denoising = False
scene.cycles.samples = 128
scene.cycles.sampling_pattern = 'TABULATED_SOBOL'
scene.cycles.use_adaptive_sampling = False
scene.cycles.use_light_tree = False
scene.view_settings.view_transform = 'Filmic'
bpy.context.view_layer.update()
